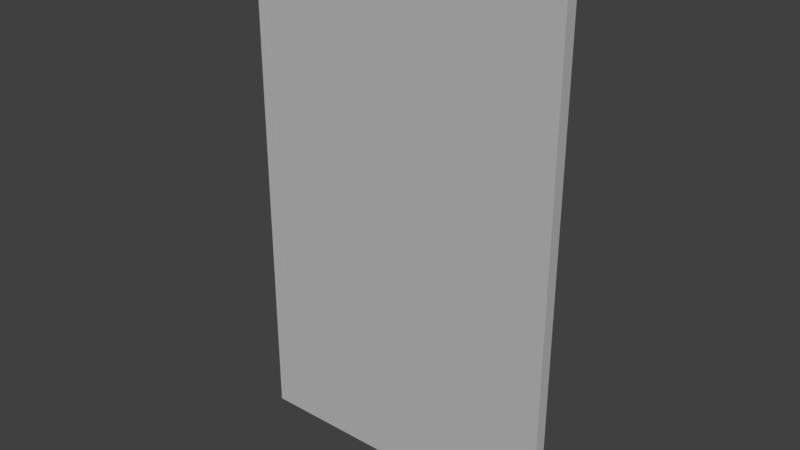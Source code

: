 # Source: CuttingBoard.blend  (saved by Blender 2.79.0; exported with 4.5.12 LTS)
import bpy
from mathutils import Matrix  # noqa: F401  (used for matrix-valued properties, if any)

bpy.ops.wm.read_factory_settings(use_empty=True)
scene = bpy.context.scene
scene.name = 'Scene'

# ---- collections
col_collection_1 = bpy.data.collections.new('Collection 1'); scene.collection.children.link(col_collection_1)

# ---- materials (node trees are filled in below, after node groups)
mat_lambert1_005 = bpy.data.materials.new('lambert1.005')
mat_lambert1_005.alpha_threshold = 0.0
mat_lambert1_005.use_transparent_shadow = False
mat_lambert1_005.diffuse_color = (0.5, 0.5, 0.5, 1.0)
mat_lambert1_005.roughness = 0.5

# ---- material node trees

# ---- world
world_world = bpy.data.worlds.new('World'); scene.world = world_world
world_world.color = (0.05088, 0.05088, 0.05088)
world_world.use_sun_shadow = False
world_world.sun_shadow_jitter_overblur = 0.0
world_world.cycles.sampling_method = 'MANUAL'

# ---- meshes
me_untitled_007 = bpy.data.meshes.new('Untitled.007')
me_untitled_007.from_pydata([(-2.384, -0.004016, 3.994), (-2.389, -0.1313, 3.999), (-2.584, -0.004016, 4.194), (-2.584, 0.06814, 4.194), (-2.784, 0.06814, 4.394), (-2.784, -0.1313, 4.394), (-0.1826, 0.06814, 0.1783), (-0.1826, -0.1313, 0.1783), (-2.384, 0.06814, 3.994), (-2.784, 0.06814, 0.1783), (-2.784, 0.06814, -4.037), (-2.784, -0.1313, 0.1783), (-2.784, -0.1313, -4.037), (-2.584, 0.06814, 4.194), (-2.584, 0.06814, 0.1783), (-2.584, 0.06814, -3.837), (-2.384, 0.06814, 0.1783), (-2.384, 0.06814, -3.637), (-2.584, -0.004016, 4.194), (-2.584, -0.004016, 0.1783), (-2.384, -0.004016, 0.1783), (-2.584, -0.004016, -3.837), (-2.384, -0.004016, -3.637), (0.3377, -0.1313, -4.037), (0.3377, 0.06814, -4.037), (0.2977, 0.06814, -3.837), (0.2977, -0.004016, -3.837), (0.2577, -0.004016, -3.637), (0.2577, 0.06814, -3.637), (0.2577, -0.1313, -3.637)], [], [(1, 0, 2, 3, 4, 5), (1, 7, 6, 8, 0), (11, 5, 4, 9), (16, 6, 17), (9, 4, 13, 14), (10, 9, 14, 15), (19, 18, 0, 20), (21, 19, 20, 22), (14, 13, 18, 19), (8, 16, 20, 0), (15, 14, 19, 21), (16, 17, 22, 20), (16, 8, 6), (23, 29, 7, 12), (11, 7, 1, 5), (11, 9, 10, 12), (12, 7, 11), (12, 10, 24, 23), (25, 24, 10, 15), (26, 25, 15, 21), (27, 26, 21, 22), (17, 28, 27, 22), (17, 6, 28), (6, 7, 29, 27, 28), (24, 25, 26, 27, 29, 23)])
me_untitled_007.polygons.foreach_set('use_smooth', [True] * 25)
_k = set([(0, 1), (0, 8), (0, 20), (1, 5), (1, 7), (4, 5), (4, 9), (5, 11), (6, 7), (6, 8), (6, 28), (7, 29), (8, 16), (9, 10), (10, 12), (10, 24), (11, 12), (12, 23), (13, 14), (14, 15), (15, 21), (15, 25), (16, 17), (17, 22), (17, 28), (18, 19), (19, 21), (20, 22), (21, 26), (22, 27), (23, 24), (23, 29), (24, 25), (25, 26), (26, 27), (27, 28), (27, 29)])
me_untitled_007.attributes.new('sharp_edge', 'BOOLEAN', 'EDGE').data.foreach_set('value', [ (min(e.vertices), max(e.vertices)) in _k for e in me_untitled_007.edges])
_uv = me_untitled_007.uv_layers.new(name='map1')
_uv.uv.foreach_set('vector', [0.1, 0.0, 0.0, 0.0, 0.0, 0.1, 0.0, 0.0, 0.0, 0.1, 0.1, 0.1, 0.1, 0.0, 0.5, 0.375, 0.0, 0.1, 0.375, 0.5, 0.375, 0.5, 0.5, 0.25, 0.375, 0.25, 0.375, 0.5, 0.5, 0.0, 0.5, 1.0, 0.5, 0.875, 0.625, 0.5, 0.5, 1.0, 0.375, 0.5, 0.375, 0.5, 0.5, 1.0, 0.625, 0.5, 0.5, 1.0, 0.5, 1.0, 0.625, 0.5, 0.5, 1.0, 0.375, 0.5, 0.375, 0.5, 0.5, 1.0, 0.625, 0.5, 0.5, 1.0, 0.5, 1.0, 0.625, 0.5, 0.5, 1.0, 0.375, 0.5, 0.375, 0.5, 0.5, 1.0, 0.375, 0.5, 0.5, 1.0, 0.5, 1.0, 0.375, 0.5, 0.625, 0.5, 0.5, 1.0, 0.5, 1.0, 0.625, 0.5, 0.5, 1.0, 0.625, 0.5, 0.625, 0.5, 0.5, 1.0, 0.5, 1.0, 0.375, 0.5, 0.5, 0.875, 0.625, 0.4, 0.6155, 0.3981, 0.5, 0.375, 0.625, 0.25, 0.5, 0.25, 0.5, 0.375, 0.3993, 0.2743, 0.375, 0.25, 0.5, 0.25, 0.5, 0.0, 0.625, 0.5, 0.625, 0.25, 0.625, 0.25, 0.5, 0.375, 0.5, 0.25, 0.625, 0.25, 0.625, 0.5, 0.625, 0.65, 0.625, 0.4, 0.625, 0.65, 0.625, 0.65, 0.625, 0.5, 0.625, 0.5, 0.625, 0.65, 0.625, 0.65, 0.625, 0.5, 0.625, 0.5, 0.625, 0.65, 0.625, 0.65, 0.625, 0.5, 0.625, 0.5, 0.625, 0.5, 0.625, 0.65, 0.625, 0.65, 0.625, 0.5, 0.625, 0.5, 0.5, 0.875, 0.625, 0.65, 0.0, 0.0, 0.1, 0.0, 0.1, 0.1, 0.05706, 0.1, 0.0, 0.1, 0.625, 0.65, 0.625, 0.65, 0.625, 0.65, 0.05706, 0.1, 0.6155, 0.3981, 0.625, 0.4])
me_untitled_007.materials.append(mat_lambert1_005)
me_untitled_007.use_remesh_preserve_volume = False
me_untitled_007.use_remesh_preserve_attributes = False
me_untitled_007.use_mirror_vertex_groups = False
me_untitled_007.update()
me_untitled_007.normals_split_custom_set([tuple(v) for v in zip(*[iter([0.7071, -1.296e-06, 0.7071, 0.7071, -1.296e-06, 0.7071, 0.7071, -1.296e-06, 0.7071, 0.7071, -1.296e-06, 0.7071, 0.7071, -1.296e-06, 0.7071, 0.7071, -1.296e-06, 0.7071, 0.8661, -0.004886, 0.4999, 0.8661, -0.004886, 0.4999, 0.8661, -0.004886, 0.4999, 0.8661, -0.004886, 0.4999, 0.8661, -0.004886, 0.4999, -1.0, 0.0, -2.828e-08, -1.0, 0.0, -5.656e-08, -1.0, 0.0, -5.656e-08, -1.0, 0.0, -2.828e-08, -3.046e-08, 1.0, 0.0, -4.376e-08, 1.0, 7.163e-09, -6.845e-08, 1.0, 2.045e-08, -7.451e-08, 1.0, -2.505e-10, -7.451e-08, 1.0, -5.011e-10, -7.451e-08, 1.0, -5.011e-10, -7.451e-08, 1.0, -2.505e-10, -8.069e-08, 1.0, 2.327e-09, -7.451e-08, 1.0, -2.505e-10, -7.451e-08, 1.0, -2.505e-10, -8.069e-08, 1.0, 2.327e-09, -8.615e-08, 1.0, 5.387e-11, -8.615e-08, 1.0, 3.342e-11, -8.615e-08, 1.0, 3.342e-11, -8.615e-08, 1.0, 5.387e-11, -8.679e-08, 1.0, 7.221e-10, -8.615e-08, 1.0, 5.387e-11, -8.615e-08, 1.0, 5.387e-11, -8.679e-08, 1.0, 7.221e-10, 1.0, 0.0, 4.453e-08, 1.0, 0.0, 5.937e-08, 1.0, 0.0, 5.937e-08, 1.0, 0.0, 4.453e-08, -1.0, 0.0, -6.249e-08, -1.0, 0.0, -3.124e-08, -1.0, 0.0, -3.124e-08, -1.0, 0.0, -6.249e-08, 1.0, 0.0, 2.969e-08, 1.0, 0.0, 4.453e-08, 1.0, 0.0, 4.453e-08, 1.0, 0.0, 2.969e-08, -1.0, 0.0, -3.124e-08, -1.0, 0.0, 0.0, -1.0, 0.0, 0.0, -1.0, 0.0, -3.124e-08, -3.046e-08, 1.0, 0.0, -3.046e-08, 1.0, 0.0, -4.376e-08, 1.0, 7.163e-09, 8.814e-08, -1.0, 4.574e-09, 8.814e-08, -1.0, 4.574e-09, 8.589e-08, -1.0, -8.502e-10, 8.736e-08, -1.0, 2.964e-09, 8.517e-08, -1.0, -2.568e-09, 8.589e-08, -1.0, -8.502e-10, 8.443e-08, -1.0, -5.137e-09, 8.443e-08, -1.0, -5.137e-09, -1.0, 0.0, -2.828e-08, -1.0, 0.0, -2.828e-08, -1.0, 0.0, 0.0, -1.0, 0.0, 0.0, 8.736e-08, -1.0, 2.964e-09, 8.589e-08, -1.0, -8.502e-10, 8.517e-08, -1.0, -2.568e-09, 0.0, 0.0, -1.0, 0.0, 0.0, -1.0, 0.0, 0.0, -1.0, 0.0, 0.0, -1.0, -8.687e-08, 1.0, 4.654e-09, -8.687e-08, 1.0, 4.654e-09, -8.069e-08, 1.0, 2.327e-09, -8.069e-08, 1.0, 2.327e-09, -1.433e-07, 0.0, 1.0, -1.433e-07, 0.0, 1.0, -1.433e-07, 0.0, 1.0, -1.433e-07, 0.0, 1.0, -8.742e-08, 1.0, 1.37e-09, -8.742e-08, 1.0, 1.37e-09, -8.679e-08, 1.0, 7.221e-10, -8.679e-08, 1.0, 7.221e-10, -2.949e-08, 0.0, -1.0, -2.949e-08, 0.0, -1.0, -2.949e-08, 0.0, -1.0, -2.949e-08, 0.0, -1.0, -6.845e-08, 1.0, 2.045e-08, -4.376e-08, 1.0, 7.163e-09, -8.743e-08, 1.0, 3.067e-08, 0.9934, 1.653e-06, 0.1146, 0.9934, 1.653e-06, 0.1146, 0.9934, 1.653e-06, 0.1146, 0.9934, 1.653e-06, 0.1146, 0.9934, 1.653e-06, 0.1146, 0.9806, -5.589e-07, 0.1961, 0.9806, -5.589e-07, 0.1961, 0.9806, -5.589e-07, 0.1961, 0.9806, -5.589e-07, 0.1961, 0.9806, -5.589e-07, 0.1961, 0.9806, -5.589e-07, 0.1961])] * 3)])
me_untitled_006 = bpy.data.meshes.new('Untitled.006')
me_untitled_006.from_pydata([(-0.1826, 0.06814, 0.1783), (-0.1826, -0.1313, 0.1783), (0.2577, 0.06814, -3.637), (0.2577, -0.1313, -3.637), (0.2577, -0.004016, -3.637), (2.419, -0.1313, 0.1783), (2.419, -0.1313, -4.037), (2.419, 0.06814, 0.1783), (2.419, 0.06814, -4.037), (2.219, 0.06814, 0.1783), (2.219, 0.06814, -3.837), (2.019, 0.06814, 0.1783), (2.019, 0.06814, -3.637), (2.219, -0.004016, 0.1783), (2.019, -0.004016, 0.1783), (2.219, -0.004016, -3.837), (2.019, -0.004016, -3.637), (0.3377, -0.1313, -4.037), (0.3377, 0.06814, -4.037), (0.2977, 0.06814, -3.837), (0.2977, -0.004016, -3.837)], [], [(0, 2, 4, 3, 1), (17, 18, 8, 6), (7, 8, 10, 9), (8, 18, 19, 10), (13, 15, 16, 14), (15, 20, 4, 16), (9, 10, 15, 13), (12, 11, 14, 16), (10, 19, 20, 15), (4, 2, 12, 16), (12, 0, 11), (2, 0, 12), (5, 1, 6), (7, 5, 6, 8), (6, 1, 3, 17), (3, 4, 20, 19, 18, 17), (1, 5, 7, 9, 13, 14, 11, 0)])
me_untitled_006.polygons.foreach_set('use_smooth', [True] * 17)
_k = set([(0, 1), (0, 2), (0, 11), (1, 3), (1, 5), (2, 4), (2, 12), (3, 4), (3, 17), (4, 16), (4, 20), (5, 6), (5, 7), (6, 8), (6, 17), (7, 8), (7, 9), (8, 18), (9, 10), (9, 13), (10, 15), (10, 19), (11, 12), (11, 14), (12, 16), (13, 14), (13, 15), (14, 16), (15, 20), (17, 18), (18, 19), (19, 20)])
me_untitled_006.attributes.new('sharp_edge', 'BOOLEAN', 'EDGE').data.foreach_set('value', [ (min(e.vertices), max(e.vertices)) in _k for e in me_untitled_006.edges])
_uv = me_untitled_006.uv_layers.new(name='map1')
_uv.uv.foreach_set('vector', [0.0, 0.0, 0.0, 0.1, 0.03791, 0.1, 0.1, 0.1, 0.1, 0.0, 0.625, 0.4, 0.625, 0.65, 0.625, 0.75, 0.625, 0.5, 0.5, 0.75, 0.625, 0.75, 0.625, 0.75, 0.5, 0.75, 0.625, 0.75, 0.625, 0.65, 0.625, 0.65, 0.625, 0.75, 0.5, 0.75, 0.625, 0.75, 0.625, 0.75, 0.5, 0.75, 0.625, 0.75, 0.625, 0.65, 0.625, 0.65, 0.625, 0.75, 0.5, 0.75, 0.625, 0.75, 0.625, 0.75, 0.5, 0.75, 0.625, 0.75, 0.5, 0.75, 0.5, 0.75, 0.625, 0.75, 0.625, 0.75, 0.625, 0.65, 0.625, 0.65, 0.625, 0.75, 0.625, 0.65, 0.625, 0.65, 0.625, 0.75, 0.625, 0.75, 0.625, 0.75, 0.5, 0.875, 0.5, 0.75, 0.625, 0.65, 0.5, 0.875, 0.625, 0.75, 0.5, 0.5, 0.5, 0.375, 0.625, 0.5, 0.5, 0.75, 0.5, 0.5, 0.625, 0.5, 0.625, 0.75, 0.625, 0.5, 0.5, 0.375, 0.612, 0.3974, 0.625, 0.4, 0.1, 0.1, 0.625, 0.65, 0.625, 0.65, 0.625, 0.65, 0.625, 0.65, 0.625, 0.4, 0.5, 0.375, 0.5, 0.5, 0.5, 0.75, 0.5, 0.75, 0.5, 0.75, 0.5, 0.75, 0.5, 0.75, 0.0, 0.0])
me_untitled_006.materials.append(mat_lambert1_005)
me_untitled_006.use_remesh_preserve_volume = False
me_untitled_006.use_remesh_preserve_attributes = False
me_untitled_006.use_mirror_vertex_groups = False
me_untitled_006.update()
me_untitled_006.normals_split_custom_set([tuple(v) for v in zip(*[iter([-0.9934, -2.489e-06, -0.1146, -0.9934, -2.489e-06, -0.1146, -0.9934, -2.489e-06, -0.1146, -0.9934, -2.489e-06, -0.1146, -0.9934, -2.489e-06, -0.1146, 1.436e-07, 0.0, -1.0, 1.436e-07, 0.0, -1.0, 1.436e-07, 0.0, -1.0, 1.436e-07, 0.0, -1.0, -1.118e-07, 1.0, 5.011e-10, -9.962e-08, 1.0, -1.836e-08, -9.962e-08, 1.0, -1.836e-08, -1.118e-07, 1.0, 5.011e-10, -9.962e-08, 1.0, -1.836e-08, -8.749e-08, 1.0, -3.723e-08, -8.749e-08, 1.0, -3.723e-08, -9.962e-08, 1.0, -1.836e-08, -8.848e-08, 1.0, -3.334e-11, -8.799e-08, 1.0, -6.489e-10, -8.799e-08, 1.0, -6.489e-10, -8.848e-08, 1.0, -3.334e-11, -8.799e-08, 1.0, -6.489e-10, -8.751e-08, 1.0, -1.265e-09, -8.751e-08, 1.0, -1.265e-09, -8.799e-08, 1.0, -6.489e-10, -1.0, 0.0, -5.937e-08, -1.0, 0.0, -5.937e-08, -1.0, 0.0, -5.937e-08, -1.0, 0.0, -5.937e-08, 1.0, 0.0, 6.249e-08, 1.0, 0.0, 6.249e-08, 1.0, 0.0, 6.249e-08, 1.0, 0.0, 6.249e-08, 1.385e-07, 0.0, 1.0, 1.385e-07, 0.0, 1.0, 1.385e-07, 0.0, 1.0, 1.385e-07, 0.0, 1.0, 0.0, 0.0, -1.0, 0.0, 0.0, -1.0, 0.0, 0.0, -1.0, 0.0, 0.0, -1.0, -8.856e-08, 1.0, 0.0, -8.823e-08, 1.0, 0.0, -8.799e-08, 1.0, 0.0, -8.884e-08, 1.0, 0.0, -8.823e-08, 1.0, 0.0, -8.856e-08, 1.0, 0.0, 8.592e-08, -1.0, 0.0, 8.494e-08, -1.0, -2.077e-09, 8.381e-08, -1.0, -4.474e-09, 1.0, 0.0, 5.656e-08, 1.0, 0.0, 5.656e-08, 1.0, 0.0, 5.656e-08, 1.0, 0.0, 5.656e-08, 8.381e-08, -1.0, -4.474e-09, 8.494e-08, -1.0, -2.077e-09, 8.266e-08, -1.0, -6.904e-09, 8.266e-08, -1.0, -6.904e-09, -0.9806, 3.353e-07, -0.1961, -0.9806, 3.353e-07, -0.1961, -0.9806, 3.353e-07, -0.1961, -0.9806, 3.353e-07, -0.1961, -0.9806, 3.353e-07, -0.1961, -0.9806, 3.353e-07, -0.1961, 1.682e-10, 9.079e-06, 1.0, 1.682e-10, 9.079e-06, 1.0, 1.682e-10, 9.079e-06, 1.0, 1.682e-10, 9.079e-06, 1.0, 1.682e-10, 9.079e-06, 1.0, 1.682e-10, 9.079e-06, 1.0, 1.682e-10, 9.079e-06, 1.0, 1.682e-10, 9.079e-06, 1.0])] * 3)])
me_untitled_005 = bpy.data.meshes.new('Untitled.005')
me_untitled_005.from_pydata([(-2.384, -0.004016, 3.994), (-2.389, -0.1313, 3.999), (-2.584, -0.004016, 4.194), (-2.584, 0.06814, 4.194), (-2.784, 0.06814, 4.394), (-2.784, -0.1313, 4.394), (2.019, 0.06814, 0.1783), (-0.1826, 0.06814, 0.1783), (-0.1826, -0.1313, 0.1783), (2.419, -0.1313, 4.394), (2.419, -0.1313, 0.1783), (2.419, 0.06814, 4.394), (2.419, 0.06814, 0.1783), (2.219, 0.06814, 4.194), (2.219, 0.06814, 0.1783), (-2.384, 0.06814, 3.994), (2.019, 0.06814, 3.994), (2.219, -0.004016, 4.194), (2.019, -0.004016, 3.994), (2.219, -0.004016, 0.1783), (2.019, -0.004016, 0.1783)], [], [(1, 5, 4, 3, 2, 0), (8, 7, 6, 20, 19, 14, 12, 10), (10, 9, 8), (12, 11, 9, 10), (4, 5, 9, 11), (4, 11, 13, 3), (11, 12, 14, 13), (2, 17, 18, 0), (17, 19, 20, 18), (7, 15, 16), (3, 13, 17, 2), (16, 15, 0, 18), (13, 14, 19, 17), (6, 16, 18, 20), (7, 16, 6), (8, 9, 5, 1), (1, 0, 15, 7, 8)])
me_untitled_005.polygons.foreach_set('use_smooth', [True] * 17)
_k = set([(0, 1), (0, 2), (0, 15), (0, 18), (1, 5), (1, 8), (2, 3), (2, 17), (3, 4), (3, 13), (4, 5), (4, 11), (5, 9), (6, 7), (6, 16), (6, 20), (7, 8), (7, 15), (8, 10), (9, 10), (9, 11), (10, 12), (11, 12), (12, 14), (13, 14), (13, 17), (14, 19), (15, 16), (16, 18), (17, 19), (18, 20), (19, 20)])
me_untitled_005.attributes.new('sharp_edge', 'BOOLEAN', 'EDGE').data.foreach_set('value', [ (min(e.vertices), max(e.vertices)) in _k for e in me_untitled_005.edges])
_uv = me_untitled_005.uv_layers.new(name='map1')
_uv.uv.foreach_set('vector', [0.1, 0.0, 0.1, 0.1, 0.0, 0.1, 0.0, 0.0, 0.0, 0.1, 0.0, 0.0, 0.1, 0.1, 0.0, 0.1, 0.5, 0.75, 0.5, 0.75, 0.5, 0.75, 0.5, 0.75, 0.5, 0.75, 0.5, 0.5, 0.5, 0.5, 0.375, 0.5, 0.5, 0.375, 0.5, 0.75, 0.375, 0.75, 0.375, 0.5, 0.5, 0.5, 0.375, 0.5, 0.375, 0.25, 0.375, 0.5, 0.375, 0.75, 0.375, 0.5, 0.375, 0.75, 0.375, 0.75, 0.375, 0.5, 0.375, 0.75, 0.5, 0.75, 0.5, 0.75, 0.375, 0.75, 0.375, 0.5, 0.375, 0.75, 0.375, 0.75, 0.375, 0.5, 0.375, 0.75, 0.5, 0.75, 0.5, 0.75, 0.375, 0.75, 0.5, 0.875, 0.375, 0.5, 0.375, 0.75, 0.375, 0.5, 0.375, 0.75, 0.375, 0.75, 0.375, 0.5, 0.375, 0.75, 0.375, 0.5, 0.375, 0.5, 0.375, 0.75, 0.375, 0.75, 0.5, 0.75, 0.5, 0.75, 0.375, 0.75, 0.5, 0.75, 0.375, 0.75, 0.375, 0.75, 0.5, 0.75, 0.5, 0.875, 0.375, 0.75, 0.5, 0.75, 0.5, 0.375, 0.375, 0.5, 0.375, 0.25, 0.3902, 0.2652, 0.1, 0.0, 0.375, 0.5, 0.375, 0.5, 0.0, 0.1, 0.5, 0.375])
me_untitled_005.materials.append(mat_lambert1_005)
me_untitled_005.use_remesh_preserve_volume = False
me_untitled_005.use_remesh_preserve_attributes = False
me_untitled_005.use_mirror_vertex_groups = False
me_untitled_005.update()
me_untitled_005.normals_split_custom_set([tuple(v) for v in zip(*[iter([-0.7071, 1.945e-06, -0.7071, -0.7071, 1.945e-06, -0.7071, -0.7071, 1.945e-06, -0.7071, -0.7071, 1.945e-06, -0.7071, -0.7071, 1.945e-06, -0.7071, -0.7071, 1.945e-06, -0.7071, -6.129e-07, 3.405e-06, -1.0, -6.129e-07, 3.405e-06, -1.0, -6.129e-07, 3.405e-06, -1.0, -6.129e-07, 3.405e-06, -1.0, -6.129e-07, 3.405e-06, -1.0, -6.129e-07, 3.405e-06, -1.0, -6.129e-07, 3.405e-06, -1.0, -6.129e-07, 3.405e-06, -1.0, 8.592e-08, -1.0, 0.0, 8.662e-08, -1.0, -5.441e-09, 8.648e-08, -1.0, -4.316e-09, 1.0, 0.0, 2.828e-08, 1.0, 0.0, 2.828e-08, 1.0, 0.0, 2.828e-08, 1.0, 0.0, 2.828e-08, 5.743e-08, 0.0, 1.0, 5.743e-08, 0.0, 1.0, 5.743e-08, 0.0, 1.0, 5.743e-08, 0.0, 1.0, -8.712e-08, 1.0, 2.978e-08, -9.944e-08, 1.0, 1.458e-08, -9.944e-08, 1.0, 1.458e-08, -8.712e-08, 1.0, 2.978e-08, -9.944e-08, 1.0, 1.458e-08, -1.118e-07, 1.0, -6.303e-10, -1.118e-07, 1.0, -6.303e-10, -9.944e-08, 1.0, 1.458e-08, -7.446e-08, 1.0, -2.974e-07, -8.147e-08, 1.0, -1.487e-07, -8.147e-08, 1.0, -1.487e-07, -7.446e-08, 1.0, -2.974e-07, -8.147e-08, 1.0, -1.487e-07, -8.848e-08, 1.0, 0.0, -8.848e-08, 1.0, 0.0, -8.147e-08, 1.0, -1.487e-07, -8.799e-08, 1.0, -3.209e-08, -8.799e-08, 1.0, -3.548e-08, -8.799e-08, 1.0, -3.322e-08, 2.855e-08, 0.0, -1.0, 2.855e-08, 0.0, -1.0, 2.855e-08, 0.0, -1.0, 2.855e-08, 0.0, -1.0, 4.259e-08, 0.0, 1.0, 4.259e-08, 0.0, 1.0, 4.259e-08, 0.0, 1.0, 4.259e-08, 0.0, 1.0, -1.0, 0.0, -5.937e-08, -1.0, 0.0, -5.937e-08, -1.0, 0.0, -5.937e-08, -1.0, 0.0, -5.937e-08, 1.0, 0.0, 3.124e-08, 1.0, 0.0, 3.124e-08, 1.0, 0.0, 3.124e-08, 1.0, 0.0, 3.124e-08, -8.799e-08, 1.0, -3.209e-08, -8.799e-08, 1.0, -3.322e-08, -8.799e-08, 1.0, -2.87e-08, 8.648e-08, -1.0, -4.316e-09, 8.662e-08, -1.0, -5.441e-09, 8.701e-08, -1.0, -8.396e-09, 8.701e-08, -1.0, -8.396e-09, -0.8661, 0.004888, -0.4999, -0.8661, 0.004888, -0.4999, -0.8661, 0.004888, -0.4999, -0.8661, 0.004888, -0.4999, -0.8661, 0.004888, -0.4999])] * 3)])

# ---- objects
ob_cuttingboard3 = bpy.data.objects.new('CuttingBoard3', me_untitled_007)
ob_cuttingboard2 = bpy.data.objects.new('CuttingBoard2', me_untitled_006)
ob_cuttingboard1 = bpy.data.objects.new('CuttingBoard1', me_untitled_005)

# ---- transforms, parenting, visibility, modifiers, constraints
ob_cuttingboard3.location = (0.0, 0.0, 0.0)
ob_cuttingboard3.color = (0.8, 0.8, 0.8, 1.0)
ob_cuttingboard3.lineart.crease_threshold = 0.0
ob_cuttingboard2.location = (0.0, 0.0, 0.0)
ob_cuttingboard2.color = (0.8, 0.8, 0.8, 1.0)
ob_cuttingboard2.lineart.crease_threshold = 0.0
ob_cuttingboard1.location = (0.0, 0.0, 0.0)
ob_cuttingboard1.color = (0.8, 0.8, 0.8, 1.0)
ob_cuttingboard1.lineart.crease_threshold = 0.0

# ---- collection membership
col_collection_1.objects.link(ob_cuttingboard3)
col_collection_1.objects.link(ob_cuttingboard2)
col_collection_1.objects.link(ob_cuttingboard1)

# ---- scene / render settings (as saved in the file)
scene.frame_start = 1; scene.frame_end = 250; scene.frame_set(1)
scene.render.engine = 'BLENDER_EEVEE_NEXT'
scene.render.resolution_percentage = 50
scene.render.dither_intensity = 0.0
scene.cycles.use_denoising = False
scene.cycles.samples = 128
scene.cycles.sampling_pattern = 'TABULATED_SOBOL'
scene.cycles.use_adaptive_sampling = False
scene.cycles.use_light_tree = False
scene.cycles.blur_glossy = 0.0
scene.cycles.sample_clamp_indirect = 0.0
scene.view_settings.view_transform = 'Standard'
bpy.context.view_layer.update()

# ---- added for rendering (the .blend has no active camera and no usable light): camera, sun
cam_auto = bpy.data.cameras.new('AutoCamera')
cam_auto.lens = 50.0
cam_auto.sensor_width = 36.0
cam_auto.clip_end = 1000.0
ob_auto_camera = bpy.data.objects.new('AutoCamera', cam_auto)
scene.collection.objects.link(ob_auto_camera)
ob_auto_camera.location = (8.9858, -11.0336, 7.51302)
ob_auto_camera.rotation_euler = (1.09748, -7.21219e-08, 0.694738)
scene.camera = ob_auto_camera
light_auto_sun = bpy.data.lights.new('AutoSun', 'SUN')
light_auto_sun.energy = 3.0
light_auto_sun.angle = 0.0523599
ob_auto_sun = bpy.data.objects.new('AutoSun', light_auto_sun)
scene.collection.objects.link(ob_auto_sun)
ob_auto_sun.rotation_euler = (0.872665, 0.174533, 0.523599)
bpy.context.view_layer.update()
